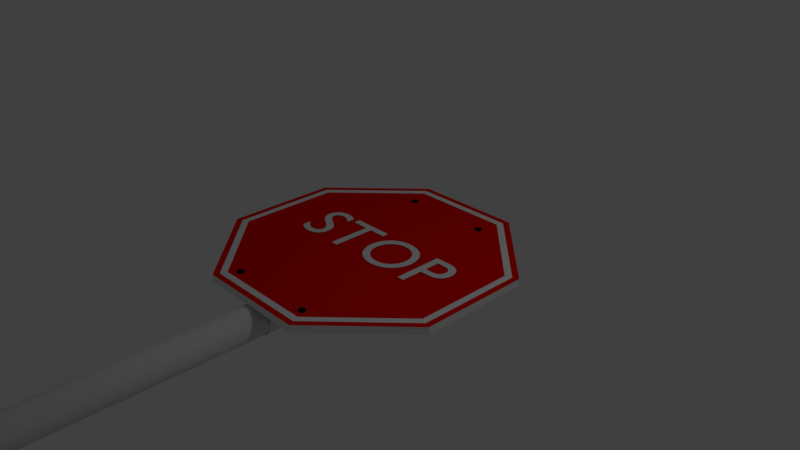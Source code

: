 # Source: Stop.blend  (saved by Blender 2.77.0; exported with 4.5.12 LTS)
import bpy
from mathutils import Matrix  # noqa: F401  (used for matrix-valued properties, if any)

bpy.ops.wm.read_factory_settings(use_empty=True)
scene = bpy.context.scene
scene.name = 'Scene'

# ---- collections
col_collection_1 = bpy.data.collections.new('Collection 1'); scene.collection.children.link(col_collection_1)

# ---- materials (node trees are filled in below, after node groups)
mat_grey_001 = bpy.data.materials.new('Grey.001')
mat_grey_001.alpha_threshold = 0.0
mat_grey_001.use_transparent_shadow = False
mat_grey_001.diffuse_color = (0.7106, 0.7106, 0.7106, 1.0)
mat_grey_001.roughness = 0.5
mat_grey_001.specular_intensity = 1.0
mat_white_002 = bpy.data.materials.new('White.002')
mat_white_002.alpha_threshold = 0.0
mat_white_002.use_transparent_shadow = False
mat_white_002.diffuse_color = (0.007752, 0.009018, 0.008671, 1.0)
mat_white_002.roughness = 0.5
mat_white_001 = bpy.data.materials.new('White.001')
mat_white_001.alpha_threshold = 0.0
mat_white_001.use_transparent_shadow = False
mat_white_001.roughness = 0.5
mat_white_001.specular_intensity = 1.0
mat_white = bpy.data.materials.new('White')
mat_white.alpha_threshold = 0.0
mat_white.use_transparent_shadow = False
mat_white.diffuse_color = (0.8276, 0.8276, 0.8276, 1.0)
mat_white.roughness = 0.5
mat_white.specular_intensity = 1.0
mat_red = bpy.data.materials.new('Red')
mat_red.alpha_threshold = 0.0
mat_red.use_transparent_shadow = False
mat_red.diffuse_color = (0.8, 0.003355, 0.0, 1.0)
mat_red.specular_color = (800.0, 0.003, 0.0)
mat_red.roughness = 0.5
mat_red.specular_intensity = 1.0

# ---- material node trees

# ---- world
world_world = bpy.data.worlds.new('World'); scene.world = world_world
world_world.color = (0.05088, 0.05088, 0.05088)
world_world.use_sun_shadow = False
world_world.sun_shadow_jitter_overblur = 0.0
world_world.cycles.sampling_method = 'MANUAL'

# ---- cameras
cam_camera = bpy.data.cameras.new('Camera')
cam_camera.clip_end = 100.0
cam_camera.lens = 35.0
cam_camera.sensor_width = 32.0
cam_camera.sensor_height = 18.0
cam_camera.ortho_scale = 7.314
cam_camera.dof.focus_distance = 0.0
cam_camera.dof.aperture_fstop = 128.0

# ---- lights
light_lamp = bpy.data.lights.new('Lamp', 'POINT')
light_lamp.transmission_factor = 0.0
light_lamp.cutoff_distance = 30.0
light_lamp.energy = 100.0
light_lamp.shadow_buffer_clip_start = 1.001
light_lamp.shadow_soft_size = 0.1
light_lamp.shadow_maximum_resolution = 0.006
light_lamp.use_absolute_resolution = True

# ---- meshes
me_plane_001 = bpy.data.meshes.new('Plane.001')
me_plane_001.from_pydata([(-0.07182, -1.0, 0.009545), (-0.07182, 1.0, 0.009545), (0.1809, -1.0, 0.07557), (0.1809, 1.0, 0.07557), (-0.8289, 1.0, 0.4247), (-0.8289, -1.0, 0.4247), (-0.6494, -1.0, 0.4224), (-0.6494, 1.0, 0.4224), (-0.3891, -1.0, 0.4259), (-0.3891, 1.0, 0.4259), (-0.5246, 1.0, 0.4212), (-0.5246, -1.0, 0.4212), (-0.1846, -1.0, 0.06702), (-0.1846, 1.0, 0.06702), (-0.2885, 1.0, 0.3739), (-0.2885, -1.0, 0.3739), (-0.2436, -1.0, 0.1581), (-0.2436, 1.0, 0.1581), (-0.319, 1.0, 0.4242), (-0.319, -1.0, 0.4242), (0.8253, -1.0, 0.4248), (0.8253, 1.0, 0.4248), (0.6762, 1.0, 0.4248), (0.6762, -1.0, 0.4248), (0.4987, 1.0, 0.4248), (0.4987, -1.0, 0.4248), (0.373, 1.0, 0.4237), (0.373, -1.0, 0.4237), (0.3084, 1.0, 0.4237), (0.3084, -1.0, 0.4237), (0.121, 1.0, 0.03585), (0.121, -1.0, 0.03585), (0.2304, 1.0, 0.1859), (0.2304, -1.0, 0.1859), (0.2556, -1.0, 0.3829), (0.2556, 1.0, 0.3829), (0.08361, 1.0, 0.01804), (0.08361, -1.0, 0.01804), (0.02861, 1.0, 0.005053), (0.02861, -1.0, 0.005053), (0.2101, 1.0, 0.1248), (0.2101, -1.0, 0.1248), (0.1548, -1.0, 0.05742), (0.1548, 1.0, 0.05742), (0.2242, -1.0, 0.157), (0.2242, 1.0, 0.157), (-0.01922, 1.0, 0.00277), (-0.01922, -1.0, 0.00277), (-0.1215, -1.0, 0.02605), (-0.1215, 1.0, 0.02605), (-0.1615, 1.0, 0.04891), (-0.1615, -1.0, 0.04891), (-0.2223, -1.0, 0.1113), (-0.2223, 1.0, 0.1113), (-0.2625, 1.0, 0.2436), (-0.2625, -1.0, 0.2436), (-0.0943, -1.0, 0.01542), (-0.0943, 1.0, 0.01542), (-0.04741, 1.0, 0.004846), (-0.04741, -1.0, 0.004846), (0.003208, -1.0, 0.002956), (0.003208, 1.0, 0.002956), (0.05068, -1.0, 0.009423), (0.05068, 1.0, 0.009423), (-0.1409, -1.0, 0.0357), (-0.1409, 1.0, 0.0357), (-0.2021, -1.0, 0.08468), (-0.2021, 1.0, 0.08468), (-0.1726, 1.0, 0.0572), (-0.1726, -1.0, 0.0572), (-0.2129, 1.0, 0.09799), (-0.2129, -1.0, 0.09799), (-0.2337, 1.0, 0.1315), (-0.2337, -1.0, 0.1315), (-0.2515, -1.0, 0.1859), (-0.2515, 1.0, 0.1859), (-0.2394, 1.0, 0.1448), (-0.2394, -1.0, 0.1448)], [], [(56, 57, 1, 0), (42, 43, 3, 2), (5, 4, 7, 6), (11, 10, 9, 8), (6, 7, 10, 11), (66, 67, 13, 12), (19, 18, 14, 15), (74, 75, 17, 16), (8, 9, 18, 19), (23, 22, 21, 20), (25, 24, 22, 23), (27, 26, 24, 25), (29, 28, 26, 27), (34, 35, 28, 29), (37, 36, 30, 31), (44, 45, 32, 33), (33, 32, 35, 34), (62, 63, 36, 37), (60, 61, 38, 39), (2, 3, 40, 41), (31, 30, 43, 42), (41, 40, 45, 44), (59, 58, 46, 47), (64, 65, 49, 48), (69, 68, 50, 51), (73, 72, 53, 52), (15, 14, 54, 55), (48, 49, 57, 56), (0, 1, 58, 59), (47, 46, 61, 60), (39, 38, 63, 62), (51, 50, 65, 64), (71, 70, 67, 66), (12, 13, 68, 69), (52, 53, 70, 71), (77, 76, 72, 73), (55, 54, 75, 74), (16, 17, 76, 77)])
me_plane_001.materials.append(mat_grey_001)
me_plane_001.use_remesh_preserve_volume = False
me_plane_001.use_remesh_preserve_attributes = False
me_plane_001.use_mirror_vertex_groups = False
me_plane_001.update()
me_circle_001 = bpy.data.meshes.new('Circle.001')
me_circle_001.from_pydata([(0.0, 0.14, 0.0), (-0.1212, 0.07, 0.0), (-0.1212, -0.07, 0.0), (1.224e-08, -0.14, 0.0), (0.1212, -0.07, 0.0), (0.1212, 0.07, 0.0), (-0.1212, 0.07, -0.0572), (0.0, 0.14, -0.0572), (-0.1212, -0.07, -0.0572), (1.224e-08, -0.14, -0.0572), (0.1212, -0.07, -0.0572), (0.1212, 0.07, -0.0572), (-0.1212, 0.07, -0.3832), (0.0, 0.14, -0.3832), (-0.1212, -0.07, -0.3832), (1.224e-08, -0.14, -0.3832), (0.1212, -0.07, -0.3832), (0.1212, 0.07, -0.3832)], [], [(1, 2, 3, 4, 5, 0), (10, 16, 17, 11), (1, 6, 8, 2), (4, 10, 11, 5), (2, 8, 9, 3), (0, 7, 6, 1), (5, 11, 7, 0), (3, 9, 10, 4), (12, 13, 17, 16, 15, 14), (8, 14, 15, 9), (7, 13, 12, 6), (11, 17, 13, 7), (9, 15, 16, 10), (6, 12, 14, 8)])
me_circle_001.materials.append(mat_white_002)
me_circle_001.use_remesh_preserve_volume = False
me_circle_001.use_remesh_preserve_attributes = False
me_circle_001.use_mirror_vertex_groups = False
me_circle_001.update()
me_cylinder = bpy.data.meshes.new('Cylinder')
me_cylinder.from_pydata([(0.0, 0.21, -5.46), (0.0, 0.21, 5.46), (0.02195, 0.2088, -5.46), (0.02195, 0.2088, 5.46), (0.04366, 0.2054, -5.46), (0.04366, 0.2054, 5.46), (0.06489, 0.1997, -5.46), (0.06489, 0.1997, 5.46), (0.08541, 0.1918, -5.46), (0.08541, 0.1918, 5.46), (0.105, 0.1819, -5.46), (0.105, 0.1819, 5.46), (0.1234, 0.1699, -5.46), (0.1234, 0.1699, 5.46), (0.1405, 0.1561, -5.46), (0.1405, 0.1561, 5.46), (0.1561, 0.1405, -5.46), (0.1561, 0.1405, 5.46), (0.1699, 0.1234, -5.46), (0.1699, 0.1234, 5.46), (0.1819, 0.105, -5.46), (0.1819, 0.105, 5.46), (0.1918, 0.08541, -5.46), (0.1918, 0.08541, 5.46), (0.1997, 0.06489, -5.46), (0.1997, 0.06489, 5.46), (0.2054, 0.04366, -5.46), (0.2054, 0.04366, 5.46), (0.2088, 0.02195, -5.46), (0.2088, 0.02195, 5.46), (0.21, -9.179e-09, -5.46), (0.21, -9.179e-09, 5.46), (0.2088, -0.02195, -5.46), (0.2088, -0.02195, 5.46), (0.2054, -0.04366, -5.46), (0.2054, -0.04366, 5.46), (0.1997, -0.06489, -5.46), (0.1997, -0.06489, 5.46), (0.1918, -0.08541, -5.46), (0.1918, -0.08541, 5.46), (0.1819, -0.105, -5.46), (0.1819, -0.105, 5.46), (0.1699, -0.1234, -5.46), (0.1699, -0.1234, 5.46), (0.1561, -0.1405, -5.46), (0.1561, -0.1405, 5.46), (0.1405, -0.1561, -5.46), (0.1405, -0.1561, 5.46), (0.1234, -0.1699, -5.46), (0.1234, -0.1699, 5.46), (0.105, -0.1819, -5.46), (0.105, -0.1819, 5.46), (0.08541, -0.1918, -5.46), (0.08541, -0.1918, 5.46), (0.06489, -0.1997, -5.46), (0.06489, -0.1997, 5.46), (0.04366, -0.2054, -5.46), (0.04366, -0.2054, 5.46), (0.02195, -0.2088, -5.46), (0.02195, -0.2088, 5.46), (2.32e-07, -0.21, -5.46), (2.32e-07, -0.21, 5.46), (-0.02195, -0.2088, -5.46), (-0.02195, -0.2088, 5.46), (-0.04366, -0.2054, -5.46), (-0.04366, -0.2054, 5.46), (-0.06489, -0.1997, -5.46), (-0.06489, -0.1997, 5.46), (-0.08541, -0.1918, -5.46), (-0.08541, -0.1918, 5.46), (-0.105, -0.1819, -5.46), (-0.105, -0.1819, 5.46), (-0.1234, -0.1699, -5.46), (-0.1234, -0.1699, 5.46), (-0.1405, -0.1561, -5.46), (-0.1405, -0.1561, 5.46), (-0.1561, -0.1405, -5.46), (-0.1561, -0.1405, 5.46), (-0.1699, -0.1234, -5.46), (-0.1699, -0.1234, 5.46), (-0.1819, -0.105, -5.46), (-0.1819, -0.105, 5.46), (-0.1918, -0.08542, -5.46), (-0.1918, -0.08542, 5.46), (-0.1997, -0.06489, -5.46), (-0.1997, -0.06489, 5.46), (-0.2054, -0.04366, -5.46), (-0.2054, -0.04366, 5.46), (-0.2088, -0.02195, -5.46), (-0.2088, -0.02195, 5.46), (-0.21, -5.983e-07, -5.46), (-0.21, -5.983e-07, 5.46), (-0.2088, 0.02195, -5.46), (-0.2088, 0.02195, 5.46), (-0.2054, 0.04366, -5.46), (-0.2054, 0.04366, 5.46), (-0.1997, 0.06489, -5.46), (-0.1997, 0.06489, 5.46), (-0.1918, 0.08541, -5.46), (-0.1918, 0.08541, 5.46), (-0.1819, 0.105, -5.46), (-0.1819, 0.105, 5.46), (-0.1699, 0.1234, -5.46), (-0.1699, 0.1234, 5.46), (-0.1561, 0.1405, -5.46), (-0.1561, 0.1405, 5.46), (-0.1405, 0.1561, -5.46), (-0.1405, 0.1561, 5.46), (-0.1234, 0.1699, -5.46), (-0.1234, 0.1699, 5.46), (-0.105, 0.1819, -5.46), (-0.105, 0.1819, 5.46), (-0.08542, 0.1918, -5.46), (-0.08542, 0.1918, 5.46), (-0.06489, 0.1997, -5.46), (-0.06489, 0.1997, 5.46), (-0.04366, 0.2054, -5.46), (-0.04366, 0.2054, 5.46), (-0.02195, 0.2088, -5.46), (-0.02195, 0.2088, 5.46)], [], [(0, 1, 3, 2), (2, 3, 5, 4), (4, 5, 7, 6), (6, 7, 9, 8), (8, 9, 11, 10), (10, 11, 13, 12), (12, 13, 15, 14), (14, 15, 17, 16), (16, 17, 19, 18), (18, 19, 21, 20), (20, 21, 23, 22), (22, 23, 25, 24), (24, 25, 27, 26), (26, 27, 29, 28), (28, 29, 31, 30), (30, 31, 33, 32), (32, 33, 35, 34), (34, 35, 37, 36), (36, 37, 39, 38), (38, 39, 41, 40), (40, 41, 43, 42), (42, 43, 45, 44), (44, 45, 47, 46), (46, 47, 49, 48), (48, 49, 51, 50), (50, 51, 53, 52), (52, 53, 55, 54), (54, 55, 57, 56), (56, 57, 59, 58), (58, 59, 61, 60), (60, 61, 63, 62), (62, 63, 65, 64), (64, 65, 67, 66), (66, 67, 69, 68), (68, 69, 71, 70), (70, 71, 73, 72), (72, 73, 75, 74), (74, 75, 77, 76), (76, 77, 79, 78), (78, 79, 81, 80), (80, 81, 83, 82), (82, 83, 85, 84), (84, 85, 87, 86), (86, 87, 89, 88), (88, 89, 91, 90), (90, 91, 93, 92), (92, 93, 95, 94), (94, 95, 97, 96), (96, 97, 99, 98), (98, 99, 101, 100), (100, 101, 103, 102), (102, 103, 105, 104), (104, 105, 107, 106), (106, 107, 109, 108), (108, 109, 111, 110), (110, 111, 113, 112), (112, 113, 115, 114), (114, 115, 117, 116), (3, 1, 119, 117, 115, 113, 111, 109, 107, 105, 103, 101, 99, 97, 95, 93, 91, 89, 87, 85, 83, 81, 79, 77, 75, 73, 71, 69, 67, 65, 63, 61, 59, 57, 55, 53, 51, 49, 47, 45, 43, 41, 39, 37, 35, 33, 31, 29, 27, 25, 23, 21, 19, 17, 15, 13, 11, 9, 7, 5), (116, 117, 119, 118), (118, 119, 1, 0), (0, 2, 4, 6, 8, 10, 12, 14, 16, 18, 20, 22, 24, 26, 28, 30, 32, 34, 36, 38, 40, 42, 44, 46, 48, 50, 52, 54, 56, 58, 60, 62, 64, 66, 68, 70, 72, 74, 76, 78, 80, 82, 84, 86, 88, 90, 92, 94, 96, 98, 100, 102, 104, 106, 108, 110, 112, 114, 116, 118)])
me_cylinder.polygons.foreach_set('use_smooth', [True] * 62)
me_cylinder.materials.append(mat_grey_001)
me_cylinder.use_remesh_preserve_volume = False
me_cylinder.use_remesh_preserve_attributes = False
me_cylinder.use_mirror_vertex_groups = False
me_cylinder.update()
me_mesh = bpy.data.meshes.new('Mesh')
me_mesh.from_pydata([(1.896, 2.121, -0.4137), (0.3652, 2.12, -0.4137), (-0.7165, 1.037, -0.4137), (-0.7156, -0.4937, -0.4137), (0.3674, -1.575, -0.4137), (1.898, -1.575, -0.4137), (2.98, -0.4915, -0.4137), (2.979, 1.039, -0.4137), (1.896, 2.121, -0.3157), (0.3652, 2.12, -0.3157), (-0.7165, 1.037, -0.3157), (-0.7156, -0.4937, -0.3157), (0.3674, -1.575, -0.3157), (1.898, -1.575, -0.3157), (2.98, -0.4915, -0.3157), (2.979, 1.039, -0.3157), (1.862, 2.039, -0.3157), (0.3991, 2.038, -0.3157), (-0.6349, 1.003, -0.3157), (-0.634, -0.4599, -0.3157), (0.4012, -1.494, -0.3157), (1.864, -1.493, -0.3157), (2.898, -0.4578, -0.3157), (2.897, 1.005, -0.3157), (1.826, 1.952, -0.3157), (0.4355, 1.951, -0.3157), (-0.5471, 0.9669, -0.3157), (-0.5462, -0.4234, -0.3157), (0.4375, -1.406, -0.3157), (1.828, -1.405, -0.3157), (2.81, -0.4214, -0.3157), (2.81, 0.969, -0.3157), (1.955, 0.682, -0.3057), (1.955, 1.192e-07, -0.3057), (2.053, -1.013e-06, -0.3057), (2.053, 0.295, -0.3057), (2.155, 0.295, -0.3057), (2.193, 0.2967, -0.3057), (2.227, 0.3017, -0.3057), (2.258, 0.3098, -0.3057), (2.285, 0.3207, -0.3057), (2.309, 0.3343, -0.3057), (2.329, 0.3504, -0.3057), (2.346, 0.3686, -0.3057), (2.36, 0.3889, -0.3057), (2.371, 0.411, -0.3057), (2.379, 0.4347, -0.3057), (2.383, 0.4598, -0.3057), (2.385, 0.486, -0.3057), (2.384, 0.5125, -0.3057), (2.379, 0.538, -0.3057), (2.372, 0.5622, -0.3057), (2.362, 0.5848, -0.3057), (2.349, 0.6057, -0.3057), (2.332, 0.6245, -0.3057), (2.313, 0.6411, -0.3057), (2.29, 0.6552, -0.3057), (2.265, 0.6666, -0.3057), (2.236, 0.675, -0.3057), (2.204, 0.6802, -0.3057), (2.168, 0.682, -0.3057), (2.053, 0.594, -0.3057), (2.168, 0.594, -0.3057), (2.189, 0.5929, -0.3057), (2.207, 0.5898, -0.3057), (2.224, 0.5848, -0.3057), (2.238, 0.5781, -0.3057), (2.249, 0.5701, -0.3057), (2.259, 0.5608, -0.3057), (2.267, 0.5504, -0.3057), (2.274, 0.5392, -0.3057), (2.278, 0.5273, -0.3057), (2.282, 0.5151, -0.3057), (2.283, 0.5025, -0.3057), (2.284, 0.49, -0.3057), (2.283, 0.4736, -0.3057), (2.28, 0.4585, -0.3057), (2.276, 0.4446, -0.3057), (2.269, 0.432, -0.3057), (2.261, 0.4208, -0.3057), (2.251, 0.411, -0.3057), (2.24, 0.4026, -0.3057), (2.228, 0.3956, -0.3057), (2.214, 0.3902, -0.3057), (2.198, 0.3862, -0.3057), (2.182, 0.3838, -0.3057), (2.164, 0.383, -0.3057), (2.053, 0.383, -0.3057), (1.107, 0.341, -0.3057), (1.11, 0.2953, -0.3057), (1.118, 0.2508, -0.3057), (1.133, 0.2083, -0.3057), (1.152, 0.168, -0.3057), (1.176, 0.1307, -0.3057), (1.205, 0.09662, -0.3057), (1.239, 0.06645, -0.3057), (1.278, 0.04063, -0.3057), (1.32, 0.01967, -0.3057), (1.367, 0.004079, -0.3057), (1.417, -0.005646, -0.3057), (1.471, -0.009, -0.3057), (1.527, -0.005626, -0.3057), (1.579, 0.004148, -0.3057), (1.626, 0.01981, -0.3057), (1.669, 0.04085, -0.3057), (1.708, 0.06675, -0.3057), (1.742, 0.097, -0.3057), (1.771, 0.1311, -0.3057), (1.796, 0.1685, -0.3057), (1.815, 0.2087, -0.3057), (1.829, 0.2512, -0.3057), (1.837, 0.2955, -0.3057), (1.84, 0.341, -0.3057), (1.837, 0.3878, -0.3057), (1.828, 0.4329, -0.3057), (1.814, 0.4758, -0.3057), (1.795, 0.5162, -0.3057), (1.77, 0.5535, -0.3057), (1.741, 0.5872, -0.3057), (1.707, 0.6171, -0.3057), (1.668, 0.6425, -0.3057), (1.625, 0.663, -0.3057), (1.578, 0.6783, -0.3057), (1.527, 0.6877, -0.3057), (1.473, 0.691, -0.3057), (1.419, 0.6877, -0.3057), (1.369, 0.6782, -0.3057), (1.323, 0.6629, -0.3057), (1.28, 0.6423, -0.3057), (1.241, 0.6168, -0.3057), (1.207, 0.5869, -0.3057), (1.178, 0.553, -0.3057), (1.153, 0.5157, -0.3057), (1.133, 0.4754, -0.3057), (1.119, 0.4326, -0.3057), (1.11, 0.3876, -0.3057), (1.208, 0.341, -0.3057), (1.21, 0.3776, -0.3057), (1.217, 0.4123, -0.3057), (1.228, 0.4449, -0.3057), (1.243, 0.4751, -0.3057), (1.262, 0.5026, -0.3057), (1.284, 0.5273, -0.3057), (1.309, 0.5488, -0.3057), (1.337, 0.5669, -0.3057), (1.367, 0.5815, -0.3057), (1.401, 0.5922, -0.3057), (1.436, 0.5987, -0.3057), (1.473, 0.601, -0.3057), (1.51, 0.5987, -0.3057), (1.546, 0.5922, -0.3057), (1.579, 0.5815, -0.3057), (1.61, 0.5669, -0.3057), (1.638, 0.5488, -0.3057), (1.663, 0.5273, -0.3057), (1.685, 0.5026, -0.3057), (1.704, 0.4751, -0.3057), (1.719, 0.4449, -0.3057), (1.73, 0.4123, -0.3057), (1.737, 0.3776, -0.3057), (1.739, 0.341, -0.3057), (1.737, 0.3046, -0.3057), (1.73, 0.27, -0.3057), (1.719, 0.2375, -0.3057), (1.704, 0.2074, -0.3057), (1.685, 0.1798, -0.3057), (1.663, 0.1551, -0.3057), (1.638, 0.1335, -0.3057), (1.61, 0.1153, -0.3057), (1.579, 0.1007, -0.3057), (1.546, 0.08991, -0.3057), (1.51, 0.08327, -0.3057), (1.473, 0.081, -0.3057), (1.436, 0.08327, -0.3057), (1.401, 0.08991, -0.3057), (1.367, 0.1007, -0.3057), (1.337, 0.1153, -0.3057), (1.309, 0.1335, -0.3057), (1.284, 0.1551, -0.3057), (1.262, 0.1798, -0.3057), (1.243, 0.2074, -0.3057), (1.228, 0.2375, -0.3057), (1.217, 0.27, -0.3057), (1.21, 0.3046, -0.3057), (1.045, 0.682, -0.3057), (0.475, 0.682, -0.3057), (0.475, 0.594, -0.3057), (0.711, 0.594, -0.3057), (0.711, 2.98e-07, -0.3057), (0.809, -5.364e-07, -0.3057), (0.809, 0.594, -0.3057), (1.045, 0.594, -0.3057), (0.399, 0.643, -0.3057), (0.3869, 0.6507, -0.3057), (0.3747, 0.6577, -0.3057), (0.3623, 0.664, -0.3057), (0.3498, 0.6697, -0.3057), (0.3372, 0.6747, -0.3057), (0.3245, 0.679, -0.3057), (0.3117, 0.6827, -0.3057), (0.2989, 0.6857, -0.3057), (0.2859, 0.688, -0.3057), (0.273, 0.6897, -0.3057), (0.26, 0.6907, -0.3057), (0.247, 0.691, -0.3057), (0.2167, 0.6895, -0.3057), (0.1883, 0.6852, -0.3057), (0.1619, 0.6782, -0.3057), (0.1378, 0.6685, -0.3057), (0.116, 0.6563, -0.3057), (0.09663, 0.6416, -0.3057), (0.07989, 0.6247, -0.3057), (0.06589, 0.6055, -0.3057), (0.05477, 0.5843, -0.3057), (0.04665, 0.561, -0.3057), (0.04169, 0.5359, -0.3057), (0.04, 0.509, -0.3057), (0.0458, 0.4656, -0.3057), (0.06185, 0.4284, -0.3057), (0.08609, 0.3962, -0.3057), (0.1165, 0.368, -0.3057), (0.151, 0.3429, -0.3057), (0.1875, 0.3198, -0.3057), (0.224, 0.2976, -0.3057), (0.2585, 0.2753, -0.3057), (0.2889, 0.2519, -0.3057), (0.3131, 0.2265, -0.3057), (0.3292, 0.1978, -0.3057), (0.335, 0.165, -0.3057), (0.3343, 0.1553, -0.3057), (0.3321, 0.1454, -0.3057), (0.3283, 0.1355, -0.3057), (0.3231, 0.1258, -0.3057), (0.3163, 0.1165, -0.3057), (0.308, 0.1078, -0.3057), (0.2981, 0.0998, -0.3057), (0.2866, 0.09285, -0.3057), (0.2734, 0.08709, -0.3057), (0.2586, 0.08273, -0.3057), (0.2421, 0.07997, -0.3057), (0.224, 0.079, -0.3057), (0.2073, 0.07973, -0.3057), (0.1909, 0.08189, -0.3057), (0.1746, 0.08547, -0.3057), (0.1587, 0.09044, -0.3057), (0.143, 0.0968, -0.3057), (0.1276, 0.1045, -0.3057), (0.1126, 0.1135, -0.3057), (0.098, 0.1239, -0.3057), (0.0838, 0.1355, -0.3057), (0.07004, 0.1484, -0.3057), (0.05677, 0.1626, -0.3057), (0.044, 0.178, -0.3057), (0.044, 0.054, -0.3057), (0.05832, 0.04373, -0.3057), (0.0728, 0.0344, -0.3057), (0.08748, 0.02602, -0.3057), (0.1024, 0.01856, -0.3057), (0.1176, 0.01201, -0.3057), (0.1331, 0.006375, -0.3057), (0.149, 0.001635, -0.3057), (0.1653, -0.002222, -0.3057), (0.182, -0.005203, -0.3057), (0.1991, -0.007319, -0.3057), (0.2168, -0.008582, -0.3057), (0.235, -0.009, -0.3057), (0.2619, -0.007403, -0.3057), (0.2873, -0.002727, -0.3057), (0.3112, 0.004859, -0.3057), (0.3334, 0.01519, -0.3057), (0.3536, 0.02808, -0.3057), (0.3717, 0.04337, -0.3057), (0.3876, 0.0609, -0.3057), (0.4009, 0.08048, -0.3057), (0.4116, 0.102, -0.3057), (0.4195, 0.1251, -0.3057), (0.4243, 0.1499, -0.3057), (0.426, 0.176, -0.3057), (0.4202, 0.2259, -0.3057), (0.4041, 0.2679, -0.3057), (0.3799, 0.3032, -0.3057), (0.3495, 0.333, -0.3057), (0.315, 0.3587, -0.3057), (0.2785, 0.3813, -0.3057), (0.242, 0.4021, -0.3057), (0.2075, 0.4223, -0.3057), (0.1771, 0.4432, -0.3057), (0.1529, 0.466, -0.3057), (0.1368, 0.4918, -0.3057), (0.131, 0.522, -0.3057), (0.1319, 0.5337, -0.3057), (0.1346, 0.5447, -0.3057), (0.139, 0.5549, -0.3057), (0.145, 0.5643, -0.3057), (0.1525, 0.5729, -0.3057), (0.1614, 0.5805, -0.3057), (0.1716, 0.5871, -0.3057), (0.183, 0.5927, -0.3057), (0.1955, 0.5971, -0.3057), (0.2091, 0.6003, -0.3057), (0.2236, 0.6023, -0.3057), (0.239, 0.603, -0.3057), (0.2507, 0.6027, -0.3057), (0.2628, 0.6016, -0.3057), (0.2753, 0.5996, -0.3057), (0.288, 0.5968, -0.3057), (0.3011, 0.593, -0.3057), (0.3145, 0.5881, -0.3057), (0.3281, 0.5821, -0.3057), (0.342, 0.5749, -0.3057), (0.356, 0.5663, -0.3057), (0.3702, 0.5564, -0.3057), (0.3845, 0.545, -0.3057), (0.399, 0.532, -0.3057)], [], [(1, 0, 7, 6, 5, 4, 3, 2), (15, 8, 16, 23), (6, 7, 15, 14), (4, 5, 13, 12), (2, 3, 11, 10), (0, 1, 9, 8), (7, 0, 8, 15), (5, 6, 14, 13), (3, 4, 12, 11), (1, 2, 10, 9), (20, 21, 29, 28), (13, 14, 22, 21), (11, 12, 20, 19), (9, 10, 18, 17), (14, 15, 23, 22), (12, 13, 21, 20), (10, 11, 19, 18), (8, 9, 17, 16), (25, 26, 27, 28, 29, 30, 31, 24), (18, 19, 27, 26), (16, 17, 25, 24), (23, 16, 24, 31), (21, 22, 30, 29), (19, 20, 28, 27), (17, 18, 26, 25), (22, 23, 31, 30), (33, 61, 32), (61, 60, 32), (61, 59, 60), (61, 58, 59), (61, 57, 58), (61, 56, 57), (61, 55, 56), (61, 54, 55), (61, 53, 54), (61, 62, 53), (62, 52, 53), (33, 87, 61), (63, 52, 62), (64, 52, 63), (65, 52, 64), (65, 51, 52), (66, 51, 65), (67, 51, 66), (68, 51, 67), (68, 50, 51), (69, 50, 68), (70, 50, 69), (71, 50, 70), (71, 49, 50), (72, 49, 71), (73, 49, 72), (73, 48, 49), (74, 48, 73), (75, 48, 74), (75, 47, 48), (76, 47, 75), (76, 46, 47), (77, 46, 76), (78, 46, 77), (78, 45, 46), (79, 45, 78), (80, 45, 79), (80, 44, 45), (81, 44, 80), (82, 44, 81), (83, 44, 82), (84, 44, 83), (84, 43, 44), (85, 43, 84), (86, 43, 85), (33, 35, 87), (35, 86, 87), (35, 43, 86), (35, 42, 43), (35, 41, 42), (35, 40, 41), (35, 39, 40), (35, 38, 39), (35, 37, 38), (35, 36, 37), (33, 34, 35), (125, 123, 124), (125, 122, 123), (126, 122, 125), (126, 121, 122), (127, 121, 126), (127, 120, 121), (128, 120, 127), (128, 119, 120), (129, 119, 128), (129, 118, 119), (130, 148, 129), (148, 118, 129), (130, 147, 148), (149, 118, 148), (150, 118, 149), (130, 146, 147), (151, 118, 150), (130, 145, 146), (151, 117, 118), (131, 145, 130), (152, 117, 151), (131, 144, 145), (153, 117, 152), (131, 143, 144), (153, 116, 117), (132, 143, 131), (154, 116, 153), (132, 142, 143), (155, 116, 154), (132, 141, 142), (155, 115, 116), (133, 141, 132), (156, 115, 155), (133, 140, 141), (156, 114, 115), (134, 140, 133), (157, 114, 156), (134, 139, 140), (158, 114, 157), (134, 138, 139), (158, 113, 114), (135, 138, 134), (159, 113, 158), (135, 137, 138), (159, 112, 113), (88, 137, 135), (160, 112, 159), (88, 136, 137), (89, 136, 88), (89, 183, 136), (161, 112, 160), (161, 111, 112), (89, 182, 183), (162, 111, 161), (162, 110, 111), (90, 182, 89), (90, 181, 182), (163, 110, 162), (163, 109, 110), (91, 181, 90), (164, 109, 163), (91, 180, 181), (164, 108, 109), (92, 180, 91), (165, 108, 164), (92, 179, 180), (166, 108, 165), (92, 178, 179), (166, 107, 108), (93, 178, 92), (167, 107, 166), (93, 177, 178), (168, 107, 167), (93, 176, 177), (168, 106, 107), (94, 176, 93), (169, 106, 168), (94, 175, 176), (170, 106, 169), (94, 174, 175), (170, 105, 106), (95, 174, 94), (171, 105, 170), (95, 173, 174), (172, 105, 171), (95, 172, 173), (95, 105, 172), (95, 104, 105), (96, 104, 95), (96, 103, 104), (97, 103, 96), (97, 102, 103), (98, 102, 97), (98, 101, 102), (99, 101, 98), (99, 100, 101), (186, 184, 185), (186, 191, 184), (187, 191, 186), (188, 190, 187), (190, 191, 187), (188, 189, 190), (205, 203, 204), (205, 202, 203), (205, 201, 202), (206, 201, 205), (206, 200, 201), (206, 199, 200), (207, 199, 206), (207, 198, 199), (207, 197, 198), (208, 197, 207), (208, 196, 197), (208, 195, 196), (209, 195, 208), (209, 194, 195), (209, 193, 194), (210, 193, 209), (210, 192, 193), (210, 305, 192), (305, 306, 192), (306, 307, 192), (307, 308, 192), (308, 309, 192), (309, 310, 192), (310, 311, 192), (311, 312, 192), (312, 313, 192), (211, 303, 210), (303, 304, 210), (304, 305, 210), (212, 301, 211), (301, 302, 211), (302, 303, 211), (213, 300, 212), (300, 301, 212), (213, 299, 300), (213, 298, 299), (213, 297, 298), (213, 296, 297), (213, 295, 296), (214, 295, 213), (214, 294, 295), (214, 293, 294), (214, 292, 293), (215, 292, 214), (215, 291, 292), (215, 290, 291), (216, 290, 215), (216, 289, 290), (216, 288, 289), (217, 288, 216), (217, 287, 288), (217, 286, 287), (218, 286, 217), (218, 285, 286), (219, 285, 218), (219, 284, 285), (219, 283, 284), (220, 283, 219), (220, 282, 283), (221, 282, 220), (221, 281, 282), (222, 281, 221), (222, 280, 281), (223, 280, 222), (223, 279, 280), (224, 279, 223), (225, 279, 224), (225, 278, 279), (226, 278, 225), (227, 278, 226), (227, 277, 278), (228, 277, 227), (253, 251, 252), (228, 276, 277), (229, 276, 228), (253, 250, 251), (230, 276, 229), (230, 275, 276), (253, 249, 250), (231, 275, 230), (253, 248, 249), (232, 275, 231), (233, 275, 232), (233, 274, 275), (253, 247, 248), (234, 274, 233), (253, 246, 247), (235, 274, 234), (253, 245, 246), (235, 273, 274), (236, 273, 235), (253, 244, 245), (237, 273, 236), (253, 243, 244), (238, 273, 237), (253, 242, 243), (239, 273, 238), (253, 241, 242), (239, 272, 273), (240, 272, 239), (253, 240, 241), (253, 272, 240), (253, 271, 272), (254, 271, 253), (255, 271, 254), (255, 270, 271), (256, 270, 255), (256, 269, 270), (257, 269, 256), (258, 269, 257), (258, 268, 269), (259, 268, 258), (260, 268, 259), (260, 267, 268), (261, 267, 260), (262, 267, 261), (262, 266, 267), (263, 266, 262), (264, 266, 263), (264, 265, 266)])
me_mesh.polygons.foreach_set('material_index', [1, 2, 1, 1, 1, 1, 1, 1, 1, 1, 1, 2, 2, 2, 2, 2, 2, 2, 2, 1, 1, 1, 1, 1, 1, 1, 0, 0, 0, 0, 0, 0, 0, 0, 0, 0, 0, 0, 0, 0, 0, 0, 0, 0, 0, 0, 0, 0, 0, 0, 0, 0, 0, 0, 0, 0, 0, 0, 0, 0, 0, 0, 0, 0, 0, 0, 0, 0, 0, 0, 0, 0, 0, 0, 0, 0, 0, 0, 0, 0, 0, 0, 0, 0, 0, 0, 0, 0, 0, 0, 0, 0, 0, 0, 0, 0, 0, 0, 0, 0, 0, 0, 0, 0, 0, 0, 0, 0, 0, 0, 0, 0, 0, 0, 0, 0, 0, 0, 0, 0, 0, 0, 0, 0, 0, 0, 0, 0, 0, 0, 0, 0, 0, 0, 0, 0, 0, 0, 0, 0, 0, 0, 0, 0, 0, 0, 0, 0, 0, 0, 0, 0, 0, 0, 0, 0, 0, 0, 0, 0, 0, 0, 0, 0, 0, 0, 0, 0, 0, 0, 0, 0, 0, 0, 0, 0, 0, 0, 0, 0, 0, 0, 0, 0, 0, 0, 0, 0, 0, 0, 0, 0, 0, 0, 0, 0, 0, 0, 0, 0, 0, 0, 0, 0, 0, 0, 0, 0, 0, 0, 0, 0, 0, 0, 0, 0, 0, 0, 0, 0, 0, 0, 0, 0, 0, 0, 0, 0, 0, 0, 0, 0, 0, 0, 0, 0, 0, 0, 0, 0, 0, 0, 0, 0, 0, 0, 0, 0, 0, 0, 0, 0, 0, 0, 0, 0, 0, 0, 0, 0, 0, 0, 0, 0, 0, 0, 0, 0, 0, 0, 0, 0, 0, 0, 0, 0, 0, 0, 0, 0, 0, 0, 0, 0, 0, 0, 0, 0, 0, 0, 0, 0, 0, 0, 0, 0, 0, 0, 0, 0, 0, 0, 0, 0])
me_mesh.materials.append(mat_white_001)
me_mesh.materials.append(mat_white)
me_mesh.materials.append(mat_red)
me_mesh.use_remesh_preserve_volume = False
me_mesh.use_remesh_preserve_attributes = False
me_mesh.use_mirror_vertex_groups = False
me_mesh.update()
me_plane_002 = bpy.data.meshes.new('Plane.002')
me_plane_002.from_pydata([(-0.07182, -1.0, 0.009545), (-0.07182, 1.0, 0.009545), (0.1809, -1.0, 0.07557), (0.1809, 1.0, 0.07557), (-0.8289, 1.0, 0.4247), (-0.8289, -1.0, 0.4247), (-0.6494, -1.0, 0.4224), (-0.6494, 1.0, 0.4224), (-0.3891, -1.0, 0.4259), (-0.3891, 1.0, 0.4259), (-0.5246, 1.0, 0.4212), (-0.5246, -1.0, 0.4212), (-0.1846, -1.0, 0.06702), (-0.1846, 1.0, 0.06702), (-0.2885, 1.0, 0.3739), (-0.2885, -1.0, 0.3739), (-0.2436, -1.0, 0.1581), (-0.2436, 1.0, 0.1581), (-0.319, 1.0, 0.4242), (-0.319, -1.0, 0.4242), (0.8253, -1.0, 0.4248), (0.8253, 1.0, 0.4248), (0.6762, 1.0, 0.4248), (0.6762, -1.0, 0.4248), (0.4987, 1.0, 0.4248), (0.4987, -1.0, 0.4248), (0.373, 1.0, 0.4237), (0.373, -1.0, 0.4237), (0.3084, 1.0, 0.4237), (0.3084, -1.0, 0.4237), (0.121, 1.0, 0.03585), (0.121, -1.0, 0.03585), (0.2304, 1.0, 0.1859), (0.2304, -1.0, 0.1859), (0.2556, -1.0, 0.3829), (0.2556, 1.0, 0.3829), (0.08361, 1.0, 0.01804), (0.08361, -1.0, 0.01804), (0.02861, 1.0, 0.005053), (0.02861, -1.0, 0.005053), (0.2101, 1.0, 0.1248), (0.2101, -1.0, 0.1248), (0.1548, -1.0, 0.05742), (0.1548, 1.0, 0.05742), (0.2242, -1.0, 0.157), (0.2242, 1.0, 0.157), (-0.01922, 1.0, 0.00277), (-0.01922, -1.0, 0.00277), (-0.1215, -1.0, 0.02605), (-0.1215, 1.0, 0.02605), (-0.1615, 1.0, 0.04891), (-0.1615, -1.0, 0.04891), (-0.2223, -1.0, 0.1113), (-0.2223, 1.0, 0.1113), (-0.2625, 1.0, 0.2436), (-0.2625, -1.0, 0.2436), (-0.0943, -1.0, 0.01542), (-0.0943, 1.0, 0.01542), (-0.04741, 1.0, 0.004846), (-0.04741, -1.0, 0.004846), (0.003208, -1.0, 0.002956), (0.003208, 1.0, 0.002956), (0.05068, -1.0, 0.009423), (0.05068, 1.0, 0.009423), (-0.1409, -1.0, 0.0357), (-0.1409, 1.0, 0.0357), (-0.2021, -1.0, 0.08468), (-0.2021, 1.0, 0.08468), (-0.1726, 1.0, 0.0572), (-0.1726, -1.0, 0.0572), (-0.2129, 1.0, 0.09799), (-0.2129, -1.0, 0.09799), (-0.2337, 1.0, 0.1315), (-0.2337, -1.0, 0.1315), (-0.2515, -1.0, 0.1859), (-0.2515, 1.0, 0.1859), (-0.2394, 1.0, 0.1448), (-0.2394, -1.0, 0.1448)], [], [(56, 57, 1, 0), (42, 43, 3, 2), (5, 4, 7, 6), (11, 10, 9, 8), (6, 7, 10, 11), (66, 67, 13, 12), (19, 18, 14, 15), (74, 75, 17, 16), (8, 9, 18, 19), (23, 22, 21, 20), (25, 24, 22, 23), (27, 26, 24, 25), (29, 28, 26, 27), (34, 35, 28, 29), (37, 36, 30, 31), (44, 45, 32, 33), (33, 32, 35, 34), (62, 63, 36, 37), (60, 61, 38, 39), (2, 3, 40, 41), (31, 30, 43, 42), (41, 40, 45, 44), (59, 58, 46, 47), (64, 65, 49, 48), (69, 68, 50, 51), (73, 72, 53, 52), (15, 14, 54, 55), (48, 49, 57, 56), (0, 1, 58, 59), (47, 46, 61, 60), (39, 38, 63, 62), (51, 50, 65, 64), (71, 70, 67, 66), (12, 13, 68, 69), (52, 53, 70, 71), (77, 76, 72, 73), (55, 54, 75, 74), (16, 17, 76, 77)])
me_plane_002.materials.append(mat_grey_001)
me_plane_002.use_remesh_preserve_volume = False
me_plane_002.use_remesh_preserve_attributes = False
me_plane_002.use_mirror_vertex_groups = False
me_plane_002.update()
me_circle_002 = bpy.data.meshes.new('Circle.002')
me_circle_002.from_pydata([(0.0, 0.14, 0.0), (-0.1212, 0.07, 0.0), (-0.1212, -0.07, 0.0), (1.224e-08, -0.14, 0.0), (0.1212, -0.07, 0.0), (0.1212, 0.07, 0.0), (-0.1212, 0.07, -0.0572), (0.0, 0.14, -0.0572), (-0.1212, -0.07, -0.0572), (1.224e-08, -0.14, -0.0572), (0.1212, -0.07, -0.0572), (0.1212, 0.07, -0.0572), (-0.1212, 0.07, -0.3832), (0.0, 0.14, -0.3832), (-0.1212, -0.07, -0.3832), (1.224e-08, -0.14, -0.3832), (0.1212, -0.07, -0.3832), (0.1212, 0.07, -0.3832)], [], [(1, 2, 3, 4, 5, 0), (10, 16, 17, 11), (1, 6, 8, 2), (4, 10, 11, 5), (2, 8, 9, 3), (0, 7, 6, 1), (5, 11, 7, 0), (3, 9, 10, 4), (12, 13, 17, 16, 15, 14), (8, 14, 15, 9), (7, 13, 12, 6), (11, 17, 13, 7), (9, 15, 16, 10), (6, 12, 14, 8)])
me_circle_002.materials.append(mat_white_002)
me_circle_002.use_remesh_preserve_volume = False
me_circle_002.use_remesh_preserve_attributes = False
me_circle_002.use_mirror_vertex_groups = False
me_circle_002.update()
me_circle_003 = bpy.data.meshes.new('Circle.003')
me_circle_003.from_pydata([(0.0, 0.14, 0.0), (-0.1212, 0.07, 0.0), (-0.1212, -0.07, 0.0), (1.224e-08, -0.14, 0.0), (0.1212, -0.07, 0.0), (0.1212, 0.07, 0.0), (-0.1212, 0.07, -0.0572), (0.0, 0.14, -0.0572), (-0.1212, -0.07, -0.0572), (1.224e-08, -0.14, -0.0572), (0.1212, -0.07, -0.0572), (0.1212, 0.07, -0.0572), (-0.1212, 0.07, -0.3832), (0.0, 0.14, -0.3832), (-0.1212, -0.07, -0.3832), (1.224e-08, -0.14, -0.3832), (0.1212, -0.07, -0.3832), (0.1212, 0.07, -0.3832)], [], [(1, 2, 3, 4, 5, 0), (10, 16, 17, 11), (1, 6, 8, 2), (4, 10, 11, 5), (2, 8, 9, 3), (0, 7, 6, 1), (5, 11, 7, 0), (3, 9, 10, 4), (12, 13, 17, 16, 15, 14), (8, 14, 15, 9), (7, 13, 12, 6), (11, 17, 13, 7), (9, 15, 16, 10), (6, 12, 14, 8)])
me_circle_003.materials.append(mat_white_002)
me_circle_003.use_remesh_preserve_volume = False
me_circle_003.use_remesh_preserve_attributes = False
me_circle_003.use_mirror_vertex_groups = False
me_circle_003.update()
me_circle_004 = bpy.data.meshes.new('Circle.004')
me_circle_004.from_pydata([(0.0, 0.14, 0.0), (-0.1212, 0.07, 0.0), (-0.1212, -0.07, 0.0), (1.224e-08, -0.14, 0.0), (0.1212, -0.07, 0.0), (0.1212, 0.07, 0.0), (-0.1212, 0.07, -0.0572), (0.0, 0.14, -0.0572), (-0.1212, -0.07, -0.0572), (1.224e-08, -0.14, -0.0572), (0.1212, -0.07, -0.0572), (0.1212, 0.07, -0.0572), (-0.1212, 0.07, -0.3832), (0.0, 0.14, -0.3832), (-0.1212, -0.07, -0.3832), (1.224e-08, -0.14, -0.3832), (0.1212, -0.07, -0.3832), (0.1212, 0.07, -0.3832)], [], [(1, 2, 3, 4, 5, 0), (10, 16, 17, 11), (1, 6, 8, 2), (4, 10, 11, 5), (2, 8, 9, 3), (0, 7, 6, 1), (5, 11, 7, 0), (3, 9, 10, 4), (12, 13, 17, 16, 15, 14), (8, 14, 15, 9), (7, 13, 12, 6), (11, 17, 13, 7), (9, 15, 16, 10), (6, 12, 14, 8)])
me_circle_004.materials.append(mat_white_002)
me_circle_004.use_remesh_preserve_volume = False
me_circle_004.use_remesh_preserve_attributes = False
me_circle_004.use_mirror_vertex_groups = False
me_circle_004.update()

# ---- objects
ob_plane = bpy.data.objects.new('Plane', me_plane_001)
ob_circle = bpy.data.objects.new('Circle', me_circle_001)
ob_cylinder = bpy.data.objects.new('Cylinder', me_cylinder)
ob_text = bpy.data.objects.new('Text', me_mesh)
ob_lamp = bpy.data.objects.new('Lamp', light_lamp)
ob_camera = bpy.data.objects.new('Camera', cam_camera)
ob_plane_001 = bpy.data.objects.new('Plane.001', me_plane_002)
ob_circle_001 = bpy.data.objects.new('Circle.001', me_circle_002)
ob_circle_002 = bpy.data.objects.new('Circle.002', me_circle_003)
ob_circle_003 = bpy.data.objects.new('Circle.003', me_circle_004)

# ---- transforms, parenting, visibility, modifiers, constraints
ob_plane.location = (0.008037, 1.391, -0.4362)
ob_plane.scale = (0.8681, 0.179, 1.0)
ob_plane.lineart.crease_threshold = 0.0
ob_circle.location = (-0.5798, 1.384, -0.02746)
ob_circle.scale = (-0.3702, -0.3702, -0.3702)
ob_circle.lineart.crease_threshold = 0.0
ob_cylinder.location = (-0.0007139, -3.757, -0.2133)
ob_cylinder.rotation_euler = (4.712, -1.571, 0.0)
ob_cylinder.lineart.crease_threshold = 0.0
ob_text.location = (-1.132, -0.2728, 0.4137)
ob_text.lineart.crease_threshold = 0.0
ob_lamp.location = (4.076, 1.005, 5.904)
ob_lamp.rotation_euler = (0.6503, 0.05522, 1.866)
ob_lamp.lock_rotations_4d = False
ob_lamp.empty_display_type = 'ARROWS'
ob_lamp.color = (0.0, 0.0, 0.0, 0.0)
ob_lamp.lineart.crease_threshold = 0.0
ob_camera.location = (7.481, -6.508, 5.344)
ob_camera.rotation_euler = (1.109, 0.0, 0.8149)
ob_camera.lock_rotations_4d = False
ob_camera.empty_display_type = 'ARROWS'
ob_camera.color = (0.0, 0.0, 0.0, 0.0)
ob_camera.display_type = 'WIRE'
ob_camera.lineart.crease_threshold = 0.0
ob_plane_001.location = (0.008037, -1.552, -0.4362)
ob_plane_001.scale = (0.8681, 0.179, 1.0)
ob_plane_001.lineart.crease_threshold = 0.0
ob_circle_001.location = (0.6281, 1.384, -0.02746)
ob_circle_001.scale = (-0.3702, -0.3702, -0.3702)
ob_circle_001.lineart.crease_threshold = 0.0
ob_circle_002.location = (-0.5798, -1.561, -0.02746)
ob_circle_002.scale = (-0.3702, -0.3702, -0.3702)
ob_circle_002.lineart.crease_threshold = 0.0
ob_circle_003.location = (0.6281, -1.561, -0.02746)
ob_circle_003.scale = (-0.3702, -0.3702, -0.3702)
ob_circle_003.lineart.crease_threshold = 0.0

# ---- collection membership
col_collection_1.objects.link(ob_plane)
col_collection_1.objects.link(ob_circle)
col_collection_1.objects.link(ob_cylinder)
col_collection_1.objects.link(ob_text)
col_collection_1.objects.link(ob_lamp)
col_collection_1.objects.link(ob_camera)
col_collection_1.objects.link(ob_plane_001)
col_collection_1.objects.link(ob_circle_001)
col_collection_1.objects.link(ob_circle_002)
col_collection_1.objects.link(ob_circle_003)

# ---- scene / render settings (as saved in the file)
scene.camera = ob_camera
scene.frame_start = 1; scene.frame_end = 250; scene.frame_set(1)
scene.render.engine = 'BLENDER_EEVEE_NEXT'
scene.render.resolution_percentage = 50
scene.render.dither_intensity = 0.0
scene.cycles.use_denoising = False
scene.cycles.samples = 128
scene.cycles.sampling_pattern = 'TABULATED_SOBOL'
scene.cycles.light_sampling_threshold = 0.0
scene.cycles.use_adaptive_sampling = False
scene.cycles.use_light_tree = False
scene.cycles.blur_glossy = 0.0
scene.cycles.sample_clamp_indirect = 0.0
scene.view_settings.view_transform = 'Standard'
bpy.context.view_layer.update()
